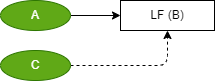

The diagram above was exported from draw.io. Its source (the exported page's mxGraphModel, read from the mxfile embedded in the PNG):
<mxGraphModel dx="1398" dy="1429" grid="1" gridSize="10" guides="1" tooltips="1" connect="1" arrows="1" fold="1" page="1" pageScale="1" pageWidth="827" pageHeight="1169" math="0" shadow="0">
  <root>
    <mxCell id="0" />
    <mxCell id="1" parent="0" />
    <mxCell id="82" style="edgeStyle=none;html=1;exitX=1;exitY=0.5;exitDx=0;exitDy=0;entryX=0;entryY=0.5;entryDx=0;entryDy=0;" parent="1" source="84" target="83" edge="1">
      <mxGeometry relative="1" as="geometry">
        <mxPoint x="354" y="450" as="sourcePoint" />
        <mxPoint x="310" y="520" as="targetPoint" />
      </mxGeometry>
    </mxCell>
    <mxCell id="85" style="edgeStyle=orthogonalEdgeStyle;html=1;exitX=1;exitY=0.5;exitDx=0;exitDy=0;entryX=0.5;entryY=1;entryDx=0;entryDy=0;dashed=1;" parent="1" source="81" target="83" edge="1">
      <mxGeometry relative="1" as="geometry" />
    </mxCell>
    <mxCell id="81" value="C" style="ellipse;whiteSpace=wrap;html=1;fillColor=#60a917;fontColor=#ffffff;strokeColor=#2D7600;" parent="1" vertex="1">
      <mxGeometry x="160" y="430" width="70" height="30" as="geometry" />
    </mxCell>
    <mxCell id="83" value="LF (B)" style="rounded=0;whiteSpace=wrap;html=1;" parent="1" vertex="1">
      <mxGeometry x="280" y="380" width="94" height="30" as="geometry" />
    </mxCell>
    <mxCell id="84" value="A" style="ellipse;whiteSpace=wrap;html=1;fillColor=#60a917;fontColor=#ffffff;strokeColor=#2D7600;" parent="1" vertex="1">
      <mxGeometry x="160" y="380" width="70" height="30" as="geometry" />
    </mxCell>
  </root>
</mxGraphModel>